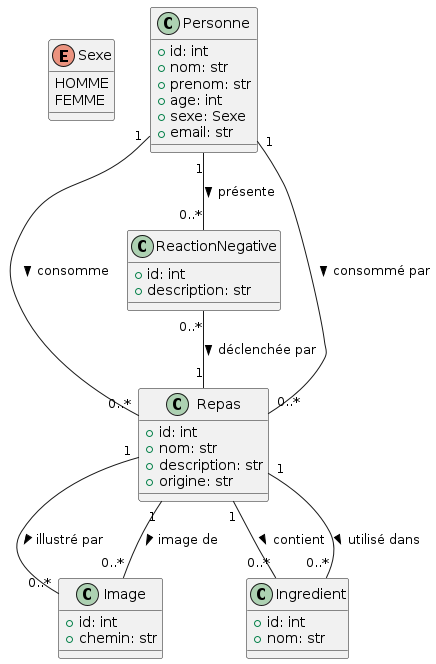

The diagram above was rendered by PlantUML. Its source (embedded in the PNG):
@startuml

' Déclaration des types
enum Sexe {
  HOMME
  FEMME
}

' Entité Personne
class Personne {
  +id: int
  +nom: str
  +prenom: str
  +age: int
  +sexe: Sexe
  +email: str
}

' Entité Repas
class Repas {
  +id: int
  +nom: str
  +description: str
  +origine: str
}

' Entité Image
class Image {
  +id: int
  +chemin: str
}

' Entité Ingredient
class Ingredient {
  +id: int
  +nom: str
}

' Entité ReactionNegative
class ReactionNegative {
  +id: int
  +description: str
}

' Relations

' Personne mange plusieurs repas
Personne "1" -- "0..*" Repas : consomme >

' Repas a plusieurs personnes
Repas "0..*" -- "1" Personne : consommé par <

' Repas illustré par plusieurs images
Repas "1" -- "0..*" Image : illustré par >

' Image liée à un seul repas
Image "0..*" -- "1" Repas : image de <

' Repas contient plusieurs ingrédients
Repas "1" -- "0..*" Ingredient : contient >

' Ingredient présent dans plusieurs repas
Ingredient "0..*" -- "1" Repas : utilisé dans <

' Personne a plusieurs réactions négatives
Personne "1" -- "0..*" ReactionNegative : présente >

' Réaction liée à un repas
ReactionNegative "0..*" -- "1" Repas : déclenchée par >

@enduml